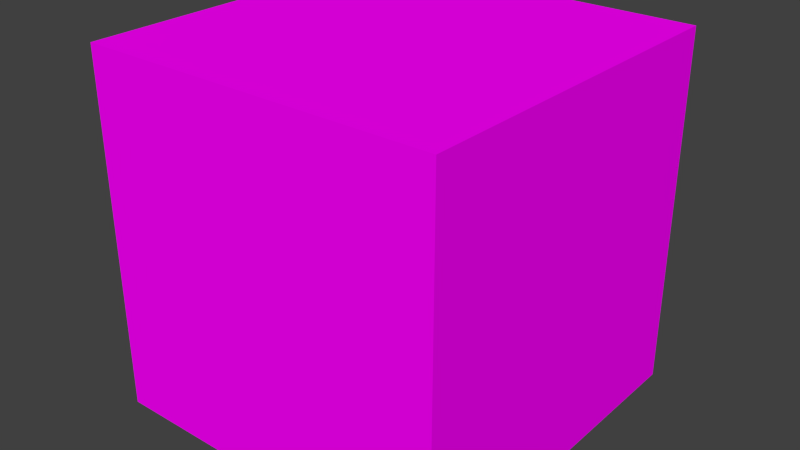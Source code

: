 # Source: Box.blend  (saved by Blender 2.75.0; exported with 4.5.12 LTS)
import bpy
from mathutils import Matrix  # noqa: F401  (used for matrix-valued properties, if any)

bpy.ops.wm.read_factory_settings(use_empty=True)
scene = bpy.context.scene
scene.name = 'Scene'

# ---- collections
col_collection_1 = bpy.data.collections.new('Collection 1'); scene.collection.children.link(col_collection_1)

# ---- images (referenced by path relative to the original .blend; pixels are not part of the script)
import os
ASSET_DIR = os.environ.get("B2B_ASSET_DIR", "")  # directory of the original .blend (textures are referenced by path, not embedded)
HERE = os.path.dirname(os.path.abspath(__file__))  # packed textures are extracted next to this script under _unpacked/

def load_image(name, relpath, width, height, colorspace="sRGB"):
    """Load a texture the original file referenced (path relative to the .blend, or extracted next to this script)."""
    p = next((c for c in (os.path.join(HERE, relpath), os.path.join(ASSET_DIR, relpath)) if relpath and os.path.exists(c)), "")
    if p:
        img = bpy.data.images.load(p, check_existing=True)
        img.name = name
    else:  # same state as the original file: an image datablock whose file is absent (Cycles renders it pink)
        img = bpy.data.images.new(name, width, height)
        img.source = "FILE"
        img.filepath = "//" + (relpath or name)
    img.colorspace_settings.name = colorspace
    return img
img_cubetest_png = load_image('CubeTest.png', 'CubeTest.png', 1024, 1024, 'sRGB')

# ---- materials (node trees are filled in below, after node groups)
mat_dice = bpy.data.materials.new('Dice')
mat_dice.alpha_threshold = 0.0
mat_dice.roughness = 0.5
mat_dice.line_color = (0.0, 0.0, 0.0, 1.0)

# ---- material node trees
mat_dice.use_nodes = True; mat_dice.node_tree.nodes.clear()
_N = mat_dice.node_tree.nodes; _L = mat_dice.node_tree.links
n0 = _N.new('ShaderNodeOutputMaterial'); n0.name = 'Material Output'; n0.location = (300, 300)
n1 = _N.new('ShaderNodeTexImage'); n1.name = 'Image Texture'; n1.location = (-251, 328)
n1.width = 140
n1.image = img_cubetest_png
n2 = _N.new('ShaderNodeBsdfDiffuse'); n2.name = 'Diffuse BSDF'; n2.location = (31, 298)
_L.new(n1.outputs[0], n2.inputs[0])
_L.new(n2.outputs[0], n0.inputs[0])
n0.is_active_output = True

# ---- world
world_world = bpy.data.worlds.new('World'); scene.world = world_world
world_world.color = (0.05088, 0.05088, 0.05088)
world_world.use_sun_shadow = False
world_world.sun_shadow_jitter_overblur = 0.0
world_world.cycles.sampling_method = 'MANUAL'
world_world.cycles.sample_map_resolution = 256

# ---- meshes
me_cube = bpy.data.meshes.new('Cube')
me_cube.from_pydata([(1.0, 1.0, -1.0), (1.0, -1.0, -1.0), (-1.0, -1.0, -1.0), (-1.0, 1.0, -1.0), (1.0, 1.0, 1.0), (1.0, -1.0, 1.0), (-1.0, -1.0, 1.0), (-1.0, 1.0, 1.0)], [], [(0, 1, 2, 3), (4, 7, 6, 5), (0, 4, 5, 1), (1, 5, 6, 2), (2, 6, 7, 3), (4, 0, 3, 7)])
_uv = me_cube.uv_layers.new(name='UVMap')
_uv.uv.foreach_set('vector', [0.5, 0.25, 0.5, 0.5, 0.25, 0.5, 0.25, 0.25, 0.75, 0.25, 0.9999, 0.25, 0.9999, 0.5, 0.75, 0.5, 0.5, 0.25, 0.75, 0.25, 0.75, 0.5, 0.5, 0.5, 0.5, 0.5, 0.75, 0.5, 0.75, 0.75, 0.5, 0.75, 0.25, 0.5, 8.661e-05, 0.5, 8.661e-05, 0.25, 0.25, 0.25, 0.75, 0.25, 0.5, 0.25, 0.5, 8.672e-05, 0.75, 8.667e-05])
me_cube.materials.append(mat_dice)
me_cube.use_remesh_preserve_volume = False
me_cube.use_remesh_preserve_attributes = False
me_cube.use_mirror_vertex_groups = False
me_cube.update()

# ---- objects
ob_cube = bpy.data.objects.new('Cube', me_cube)

# ---- transforms, parenting, visibility, modifiers, constraints
ob_cube.location = (0.0, 0.0, 0.0)
ob_cube.lock_rotations_4d = False
ob_cube.empty_display_type = 'ARROWS'
ob_cube.lineart.crease_threshold = 0.0

# ---- collection membership
col_collection_1.objects.link(ob_cube)

# ---- scene / render settings (as saved in the file)
scene.frame_start = 1; scene.frame_end = 250; scene.frame_set(0)
scene.render.engine = 'CYCLES'
scene.render.resolution_percentage = 50
scene.render.dither_intensity = 0.0
scene.cycles.use_denoising = False
scene.cycles.samples = 10
scene.cycles.sampling_pattern = 'TABULATED_SOBOL'
scene.cycles.light_sampling_threshold = 0.0
scene.cycles.use_adaptive_sampling = False
scene.cycles.use_light_tree = False
scene.cycles.blur_glossy = 0.0
scene.cycles.pixel_filter_type = 'GAUSSIAN'
scene.cycles.sample_clamp_indirect = 0.0
scene.view_settings.view_transform = 'Standard'
bpy.context.view_layer.update()

# ---- added for rendering (the .blend has no active camera and no usable light): camera, sun
cam_auto = bpy.data.cameras.new('AutoCamera')
cam_auto.lens = 50.0
cam_auto.sensor_width = 36.0
cam_auto.clip_end = 1000.0
ob_auto_camera = bpy.data.objects.new('AutoCamera', cam_auto)
scene.collection.objects.link(ob_auto_camera)
ob_auto_camera.location = (3.20507, -3.84609, 2.56406)
ob_auto_camera.rotation_euler = (1.09748, -7.21219e-08, 0.694738)
scene.camera = ob_auto_camera
light_auto_sun = bpy.data.lights.new('AutoSun', 'SUN')
light_auto_sun.energy = 3.0
light_auto_sun.angle = 0.0523599
ob_auto_sun = bpy.data.objects.new('AutoSun', light_auto_sun)
scene.collection.objects.link(ob_auto_sun)
ob_auto_sun.rotation_euler = (0.872665, 0.174533, 0.523599)
bpy.context.view_layer.update()
